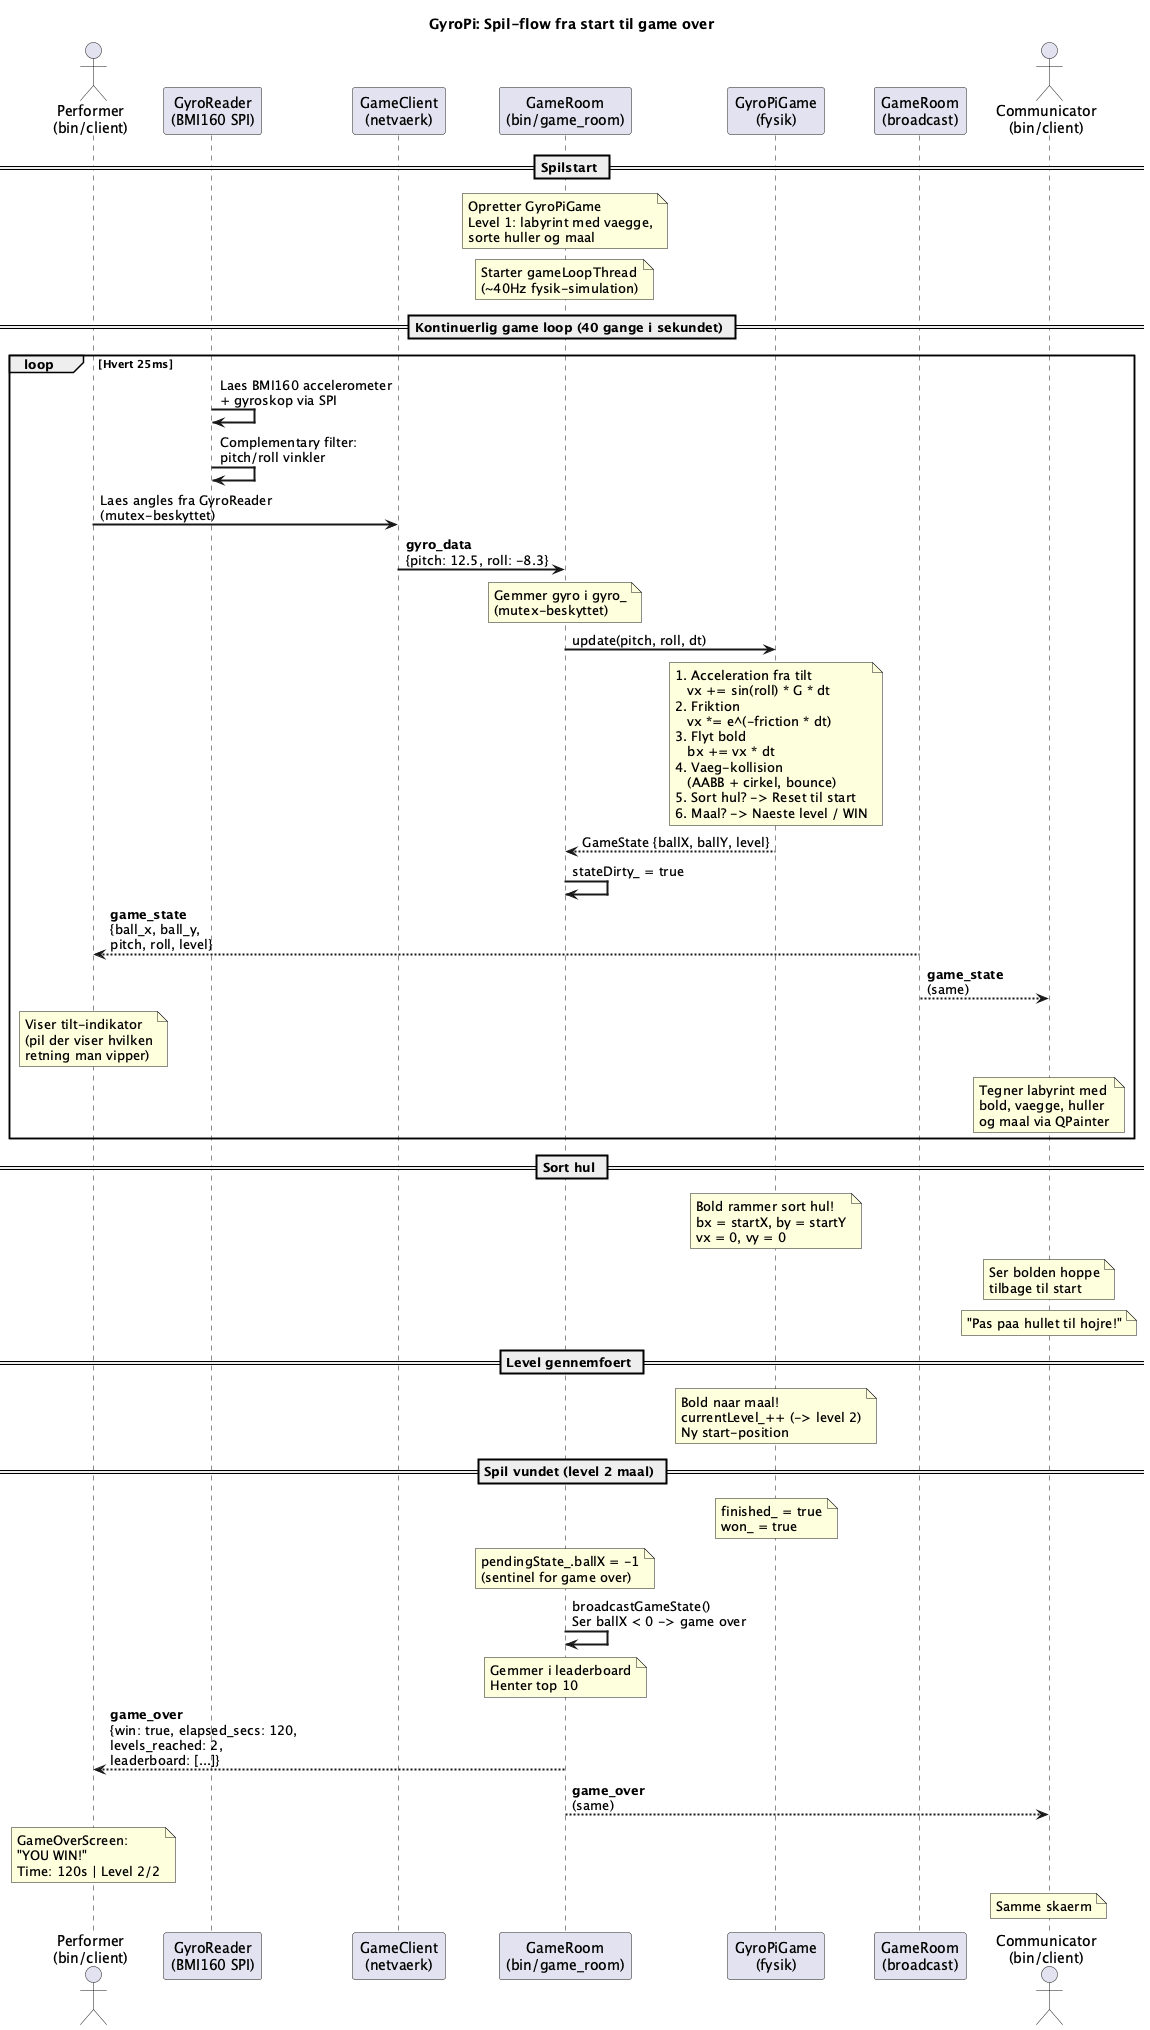

The diagram above was rendered by PlantUML. Its source (embedded in the PNG):
@startuml GyroPi Game Flow

title GyroPi: Spil-flow fra start til game over

skinparam sequenceArrowThickness 2
skinparam participantPadding 20

actor "Performer\n(bin/client)" as P
participant "GyroReader\n(BMI160 SPI)" as GYRO
participant "GameClient\n(netvaerk)" as GC
participant "GameRoom\n(bin/game_room)" as GR
participant "GyroPiGame\n(fysik)" as GP
participant "GameRoom\n(broadcast)" as GRB
actor "Communicator\n(bin/client)" as C

== Spilstart ==
note over GR: Opretter GyroPiGame\nLevel 1: labyrint med vaegge,\nsorte huller og maal
note over GR: Starter gameLoopThread\n(~40Hz fysik-simulation)

== Kontinuerlig game loop (40 gange i sekundet) ==

loop Hvert 25ms

  GYRO -> GYRO: Laes BMI160 accelerometer\n+ gyroskop via SPI
  GYRO -> GYRO: Complementary filter:\npitch/roll vinkler

  P -> GC: Laes angles fra GyroReader\n(mutex-beskyttet)
  GC -> GR: **gyro_data**\n{pitch: 12.5, roll: -8.3}

  note over GR: Gemmer gyro i gyro_\n(mutex-beskyttet)

  GR -> GP: update(pitch, roll, dt)
  note over GP: 1. Acceleration fra tilt\n   vx += sin(roll) * G * dt\n2. Friktion\n   vx *= e^(-friction * dt)\n3. Flyt bold\n   bx += vx * dt\n4. Vaeg-kollision\n   (AABB + cirkel, bounce)\n5. Sort hul? -> Reset til start\n6. Maal? -> Naeste level / WIN

  GP --> GR: GameState {ballX, ballY, level}
  GR -> GR: stateDirty_ = true

  GRB --> P: **game_state**\n{ball_x, ball_y,\npitch, roll, level}
  GRB --> C: **game_state**\n(same)

  note over P: Viser tilt-indikator\n(pil der viser hvilken\nretning man vipper)
  note over C: Tegner labyrint med\nbold, vaegge, huller\nog maal via QPainter

end

== Sort hul ==
note over GP: Bold rammer sort hul!\nbx = startX, by = startY\nvx = 0, vy = 0
note over C: Ser bolden hoppe\ntilbage til start
note over C: "Pas paa hullet til hojre!"

== Level gennemfoert ==
note over GP: Bold naar maal!\ncurrentLevel_++ (-> level 2)\nNy start-position

== Spil vundet (level 2 maal) ==
note over GP: finished_ = true\nwon_ = true
note over GR: pendingState_.ballX = -1\n(sentinel for game over)

GR -> GR: broadcastGameState()\nSer ballX < 0 -> game over

note over GR: Gemmer i leaderboard\nHenter top 10

GR --> P: **game_over**\n{win: true, elapsed_secs: 120,\nlevels_reached: 2,\nleaderboard: [...]}
GR --> C: **game_over**\n(same)

note over P: GameOverScreen:\n"YOU WIN!"\nTime: 120s | Level 2/2
note over C: Samme skaerm

@enduml